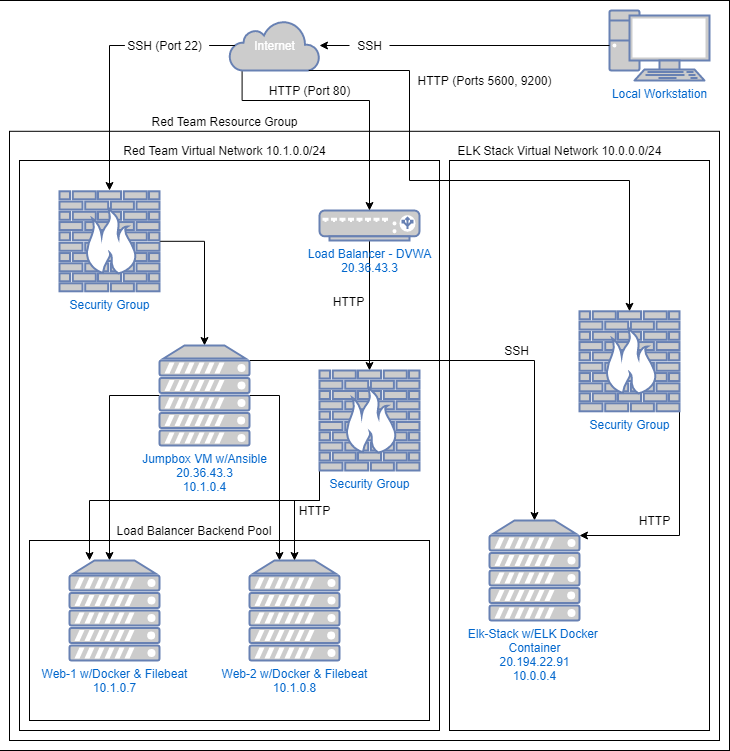

The diagram above was exported from draw.io. Its source (the exported page's mxGraphModel, read from the mxfile embedded in the PNG):
<mxGraphModel dx="1662" dy="762" grid="1" gridSize="10" guides="1" tooltips="1" connect="1" arrows="1" fold="1" page="1" pageScale="1" pageWidth="827" pageHeight="1169" math="0" shadow="0">
  <root>
    <mxCell id="0" />
    <mxCell id="1" parent="0" />
    <mxCell id="4OHJTG2Zhq4YINshDVWm-1" value="" style="rounded=0;whiteSpace=wrap;html=1;" parent="1" vertex="1">
      <mxGeometry width="1020" height="750" as="geometry" />
    </mxCell>
    <mxCell id="xoXrYklMPqK9WxY76voL-8" value="" style="rounded=0;whiteSpace=wrap;html=1;" parent="1" vertex="1">
      <mxGeometry x="300" y="130.8" width="710" height="609.2" as="geometry" />
    </mxCell>
    <mxCell id="MSrWvqmiFoaEPxZrE9t9-2" value="" style="rounded=0;whiteSpace=wrap;html=1;" vertex="1" parent="1">
      <mxGeometry x="740" y="160" width="260" height="570" as="geometry" />
    </mxCell>
    <mxCell id="xoXrYklMPqK9WxY76voL-1" value="" style="rounded=0;whiteSpace=wrap;html=1;" parent="1" vertex="1">
      <mxGeometry x="310" y="160" width="420" height="570" as="geometry" />
    </mxCell>
    <mxCell id="xoXrYklMPqK9WxY76voL-4" value="" style="rounded=0;whiteSpace=wrap;html=1;" parent="1" vertex="1">
      <mxGeometry x="320" y="540" width="400" height="180" as="geometry" />
    </mxCell>
    <mxCell id="jGxNZt9E65VSaevCvfbl-20" value="" style="edgeStyle=orthogonalEdgeStyle;rounded=0;orthogonalLoop=1;jettySize=auto;html=1;entryX=0.5;entryY=0;entryDx=0;entryDy=0;exitX=0;exitY=0.5;exitDx=0;exitDy=0;exitPerimeter=0;" parent="1" source="xoXrYklMPqK9WxY76voL-15" edge="1">
      <mxGeometry relative="1" as="geometry">
        <mxPoint x="400" y="560" as="targetPoint" />
        <mxPoint x="450" y="395" as="sourcePoint" />
        <Array as="points">
          <mxPoint x="400" y="395" />
        </Array>
      </mxGeometry>
    </mxCell>
    <mxCell id="jGxNZt9E65VSaevCvfbl-16" style="edgeStyle=orthogonalEdgeStyle;rounded=0;orthogonalLoop=1;jettySize=auto;html=1;exitX=0.06;exitY=0.5;exitDx=0;exitDy=0;exitPerimeter=0;startArrow=none;" parent="1" source="xoXrYklMPqK9WxY76voL-13" edge="1">
      <mxGeometry relative="1" as="geometry">
        <mxPoint x="400" y="190" as="targetPoint" />
        <Array as="points">
          <mxPoint x="400" y="45" />
        </Array>
      </mxGeometry>
    </mxCell>
    <mxCell id="jGxNZt9E65VSaevCvfbl-12" value="Local Workstation" style="fontColor=#0066CC;verticalAlign=top;verticalLabelPosition=bottom;labelPosition=center;align=center;html=1;outlineConnect=0;fillColor=#CCCCCC;strokeColor=#6881B3;gradientColor=none;gradientDirection=north;strokeWidth=2;shape=mxgraph.networks.pc;" parent="1" vertex="1">
      <mxGeometry x="900" y="9.999999999999996" width="100" height="70" as="geometry" />
    </mxCell>
    <mxCell id="jGxNZt9E65VSaevCvfbl-17" value="" style="edgeStyle=orthogonalEdgeStyle;rounded=0;orthogonalLoop=1;jettySize=auto;html=1;exitX=0;exitY=0.5;exitDx=0;exitDy=0;exitPerimeter=0;startArrow=none;" parent="1" source="xoXrYklMPqK9WxY76voL-14" target="aki5dGu88AVG7XaiV-zN-8" edge="1">
      <mxGeometry relative="1" as="geometry">
        <mxPoint x="350" y="205" as="sourcePoint" />
        <mxPoint x="350" y="260" as="targetPoint" />
      </mxGeometry>
    </mxCell>
    <mxCell id="jGxNZt9E65VSaevCvfbl-23" value="" style="edgeStyle=orthogonalEdgeStyle;rounded=0;orthogonalLoop=1;jettySize=auto;html=1;exitX=1;exitY=0.5;exitDx=0;exitDy=0;exitPerimeter=0;" parent="1" source="xoXrYklMPqK9WxY76voL-15" edge="1">
      <mxGeometry relative="1" as="geometry">
        <mxPoint x="550" y="395" as="sourcePoint" />
        <Array as="points">
          <mxPoint x="570" y="395" />
        </Array>
        <mxPoint x="570" y="560" as="targetPoint" />
      </mxGeometry>
    </mxCell>
    <mxCell id="jGxNZt9E65VSaevCvfbl-31" value="&lt;pre class=&quot;code highlight&quot; lang=&quot;plaintext&quot;&gt;&lt;div style=&quot;text-align: left&quot;&gt;&lt;span style=&quot;font-family: &amp;#34;helvetica&amp;#34; ; white-space: nowrap&quot;&gt;- Your diagram should show the following:&lt;/span&gt;&lt;/div&gt;&lt;span id=&quot;LC2&quot; class=&quot;line&quot; lang=&quot;plaintext&quot;&gt;&lt;div style=&quot;text-align: left&quot;&gt;&lt;span style=&quot;font-family: &amp;#34;helvetica&amp;#34; ; white-space: nowrap&quot;&gt;&amp;nbsp; &amp;nbsp; - Azure resource group #&lt;/span&gt;&lt;/div&gt;&lt;/span&gt;&lt;span id=&quot;LC3&quot; class=&quot;line&quot; lang=&quot;plaintext&quot;&gt;&lt;div style=&quot;text-align: left&quot;&gt;&lt;span style=&quot;font-family: &amp;#34;helvetica&amp;#34; ; white-space: nowrap&quot;&gt;&amp;nbsp; &amp;nbsp; - Virtual network with IP address range #&lt;/span&gt;&lt;/div&gt;&lt;/span&gt;&lt;span id=&quot;LC4&quot; class=&quot;line&quot; lang=&quot;plaintext&quot;&gt;&lt;div style=&quot;text-align: left&quot;&gt;&lt;span style=&quot;font-family: &amp;#34;helvetica&amp;#34; ; white-space: nowrap&quot;&gt;&amp;nbsp; &amp;nbsp; - Subnet range #&lt;/span&gt;&lt;/div&gt;&lt;/span&gt;&lt;span id=&quot;LC5&quot; class=&quot;line&quot; lang=&quot;plaintext&quot;&gt;&lt;div style=&quot;text-align: left&quot;&gt;&lt;span style=&quot;font-family: &amp;#34;helvetica&amp;#34; ; white-space: nowrap&quot;&gt;&amp;nbsp; &amp;nbsp; - Flow of specific traffic (e.g., HTTP, SSH) #&lt;/span&gt;&lt;/div&gt;&lt;/span&gt;&lt;span id=&quot;LC6&quot; class=&quot;line&quot; lang=&quot;plaintext&quot;&gt;&lt;div style=&quot;text-align: left&quot;&gt;&lt;span style=&quot;font-family: &amp;#34;helvetica&amp;#34; ; white-space: nowrap&quot;&gt;&amp;nbsp; &amp;nbsp; - Security group blocking traffic #&lt;/span&gt;&lt;/div&gt;&lt;/span&gt;&lt;span id=&quot;LC7&quot; class=&quot;line&quot; lang=&quot;plaintext&quot;&gt;&lt;div style=&quot;text-align: left&quot;&gt;&lt;span style=&quot;font-family: &amp;#34;helvetica&amp;#34; ; white-space: nowrap&quot;&gt;&amp;nbsp; &amp;nbsp; - Load balancer #&lt;/span&gt;&lt;/div&gt;&lt;/span&gt;&lt;span id=&quot;LC8&quot; class=&quot;line&quot; lang=&quot;plaintext&quot;&gt;&lt;div style=&quot;text-align: left&quot;&gt;&lt;span style=&quot;font-family: &amp;#34;helvetica&amp;#34; ; white-space: nowrap&quot;&gt;&amp;nbsp; &amp;nbsp; - All 3 VMs that you have launched #&lt;/span&gt;&lt;/div&gt;&lt;/span&gt;&lt;span id=&quot;LC9&quot; class=&quot;line&quot; lang=&quot;plaintext&quot;&gt;&lt;div style=&quot;text-align: left&quot;&gt;&lt;span style=&quot;font-family: &amp;#34;helvetica&amp;#34; ; white-space: nowrap&quot;&gt;&amp;nbsp; &amp;nbsp; - Where Docker and Ansible are deployed #&lt;/span&gt;&lt;/div&gt;&lt;/span&gt;&lt;/pre&gt;" style="text;html=1;align=center;verticalAlign=middle;resizable=0;points=[];autosize=1;strokeColor=none;" parent="1" vertex="1">
      <mxGeometry x="10" y="10" width="260" height="160" as="geometry" />
    </mxCell>
    <mxCell id="aki5dGu88AVG7XaiV-zN-2" value="Web-2 w/Docker &amp;amp; Filebeat&lt;br&gt;10.1.0.8" style="fontColor=#0066CC;verticalAlign=top;verticalLabelPosition=bottom;labelPosition=center;align=center;html=1;outlineConnect=0;fillColor=#CCCCCC;strokeColor=#6881B3;gradientColor=none;gradientDirection=north;strokeWidth=2;shape=mxgraph.networks.server;" parent="1" vertex="1">
      <mxGeometry x="540" y="560" width="90" height="100" as="geometry" />
    </mxCell>
    <mxCell id="aki5dGu88AVG7XaiV-zN-4" value="Web-1 w/Docker &amp;amp; Filebeat&lt;br&gt;10.1.0.7" style="fontColor=#0066CC;verticalAlign=top;verticalLabelPosition=bottom;labelPosition=center;align=center;html=1;outlineConnect=0;fillColor=#CCCCCC;strokeColor=#6881B3;gradientColor=none;gradientDirection=north;strokeWidth=2;shape=mxgraph.networks.server;" parent="1" vertex="1">
      <mxGeometry x="360" y="560" width="90" height="100" as="geometry" />
    </mxCell>
    <mxCell id="xoXrYklMPqK9WxY76voL-24" style="edgeStyle=orthogonalEdgeStyle;rounded=0;orthogonalLoop=1;jettySize=auto;html=1;exitX=0.5;exitY=1;exitDx=0;exitDy=0;exitPerimeter=0;entryX=0.5;entryY=0;entryDx=0;entryDy=0;entryPerimeter=0;" parent="1" source="aki5dGu88AVG7XaiV-zN-6" target="aki5dGu88AVG7XaiV-zN-7" edge="1">
      <mxGeometry relative="1" as="geometry" />
    </mxCell>
    <mxCell id="aki5dGu88AVG7XaiV-zN-6" value="Load Balancer - DVWA&lt;br&gt;20.36.43.3" style="fontColor=#0066CC;verticalAlign=top;verticalLabelPosition=bottom;labelPosition=center;align=center;html=1;outlineConnect=0;fillColor=#CCCCCC;strokeColor=#6881B3;gradientColor=none;gradientDirection=north;strokeWidth=2;shape=mxgraph.networks.load_balancer;" parent="1" vertex="1">
      <mxGeometry x="610" y="210" width="100" height="30" as="geometry" />
    </mxCell>
    <mxCell id="xoXrYklMPqK9WxY76voL-27" style="edgeStyle=orthogonalEdgeStyle;rounded=0;orthogonalLoop=1;jettySize=auto;html=1;exitX=0;exitY=1;exitDx=0;exitDy=0;exitPerimeter=0;" parent="1" source="aki5dGu88AVG7XaiV-zN-7" target="aki5dGu88AVG7XaiV-zN-4" edge="1">
      <mxGeometry relative="1" as="geometry">
        <Array as="points">
          <mxPoint x="610" y="500" />
          <mxPoint x="380" y="500" />
        </Array>
      </mxGeometry>
    </mxCell>
    <mxCell id="xoXrYklMPqK9WxY76voL-28" style="edgeStyle=orthogonalEdgeStyle;rounded=0;orthogonalLoop=1;jettySize=auto;html=1;exitX=0;exitY=1;exitDx=0;exitDy=0;exitPerimeter=0;entryX=0.5;entryY=0;entryDx=0;entryDy=0;entryPerimeter=0;" parent="1" source="aki5dGu88AVG7XaiV-zN-7" target="aki5dGu88AVG7XaiV-zN-2" edge="1">
      <mxGeometry relative="1" as="geometry">
        <Array as="points">
          <mxPoint x="610" y="500" />
          <mxPoint x="585" y="500" />
        </Array>
      </mxGeometry>
    </mxCell>
    <mxCell id="aki5dGu88AVG7XaiV-zN-7" value="Security Group&lt;br&gt;" style="fontColor=#0066CC;verticalAlign=top;verticalLabelPosition=bottom;labelPosition=center;align=center;html=1;outlineConnect=0;fillColor=#CCCCCC;strokeColor=#6881B3;gradientColor=none;gradientDirection=north;strokeWidth=2;shape=mxgraph.networks.firewall;" parent="1" vertex="1">
      <mxGeometry x="610" y="370" width="100" height="100" as="geometry" />
    </mxCell>
    <mxCell id="xoXrYklMPqK9WxY76voL-20" style="edgeStyle=orthogonalEdgeStyle;rounded=0;orthogonalLoop=1;jettySize=auto;html=1;exitX=0.14;exitY=1;exitDx=0;exitDy=0;exitPerimeter=0;" parent="1" source="aki5dGu88AVG7XaiV-zN-8" target="aki5dGu88AVG7XaiV-zN-6" edge="1">
      <mxGeometry relative="1" as="geometry">
        <Array as="points">
          <mxPoint x="533" y="100" />
          <mxPoint x="660" y="100" />
        </Array>
      </mxGeometry>
    </mxCell>
    <mxCell id="aki5dGu88AVG7XaiV-zN-8" value="Internet" style="html=1;outlineConnect=0;fillColor=#CCCCCC;strokeColor=#6881B3;gradientColor=none;gradientDirection=north;strokeWidth=2;shape=mxgraph.networks.cloud;fontColor=#ffffff;" parent="1" vertex="1">
      <mxGeometry x="520" y="20" width="90" height="50" as="geometry" />
    </mxCell>
    <mxCell id="xoXrYklMPqK9WxY76voL-9" value="Red Team Resource Group" style="text;html=1;align=center;verticalAlign=middle;resizable=0;points=[];autosize=1;strokeColor=none;" parent="1" vertex="1">
      <mxGeometry x="435" y="110.8" width="160" height="20" as="geometry" />
    </mxCell>
    <mxCell id="xoXrYklMPqK9WxY76voL-10" value="Red Team Virtual Network 10.1.0.0/24" style="text;html=1;align=center;verticalAlign=middle;resizable=0;points=[];autosize=1;strokeColor=none;" parent="1" vertex="1">
      <mxGeometry x="405" y="140" width="220" height="20" as="geometry" />
    </mxCell>
    <mxCell id="xoXrYklMPqK9WxY76voL-11" value="" style="edgeStyle=orthogonalEdgeStyle;rounded=0;orthogonalLoop=1;jettySize=auto;html=1;entryX=0.5;entryY=0;entryDx=0;entryDy=0;exitX=1;exitY=0.5;exitDx=0;exitDy=0;exitPerimeter=0;entryPerimeter=0;" parent="1" source="xoXrYklMPqK9WxY76voL-16" target="xoXrYklMPqK9WxY76voL-15" edge="1">
      <mxGeometry relative="1" as="geometry">
        <mxPoint x="500" y="345" as="targetPoint" />
        <mxPoint x="450" y="240" as="sourcePoint" />
        <Array as="points">
          <mxPoint x="495" y="241" />
        </Array>
      </mxGeometry>
    </mxCell>
    <mxCell id="MSrWvqmiFoaEPxZrE9t9-7" style="edgeStyle=orthogonalEdgeStyle;rounded=0;orthogonalLoop=1;jettySize=auto;html=1;exitX=1;exitY=0.15;exitDx=0;exitDy=0;exitPerimeter=0;entryX=0.5;entryY=0;entryDx=0;entryDy=0;entryPerimeter=0;" edge="1" parent="1" source="xoXrYklMPqK9WxY76voL-15" target="MSrWvqmiFoaEPxZrE9t9-1">
      <mxGeometry relative="1" as="geometry">
        <Array as="points">
          <mxPoint x="825" y="360" />
        </Array>
      </mxGeometry>
    </mxCell>
    <mxCell id="xoXrYklMPqK9WxY76voL-15" value="Jumpbox VM w/Ansible&lt;br&gt;20.36.43.3&lt;br&gt;10.1.0.4" style="fontColor=#0066CC;verticalAlign=top;verticalLabelPosition=bottom;labelPosition=center;align=center;html=1;outlineConnect=0;fillColor=#CCCCCC;strokeColor=#6881B3;gradientColor=none;gradientDirection=north;strokeWidth=2;shape=mxgraph.networks.server;" parent="1" vertex="1">
      <mxGeometry x="450" y="345" width="90" height="100" as="geometry" />
    </mxCell>
    <mxCell id="xoXrYklMPqK9WxY76voL-16" value="Security Group&lt;br&gt;" style="fontColor=#0066CC;verticalAlign=top;verticalLabelPosition=bottom;labelPosition=center;align=center;html=1;outlineConnect=0;fillColor=#CCCCCC;strokeColor=#6881B3;gradientColor=none;gradientDirection=north;strokeWidth=2;shape=mxgraph.networks.firewall;" parent="1" vertex="1">
      <mxGeometry x="350" y="190.8" width="100" height="100" as="geometry" />
    </mxCell>
    <mxCell id="xoXrYklMPqK9WxY76voL-13" value="SSH (Port 22)" style="text;html=1;align=center;verticalAlign=middle;resizable=0;points=[];autosize=1;strokeColor=none;" parent="1" vertex="1">
      <mxGeometry x="410" y="35" width="90" height="20" as="geometry" />
    </mxCell>
    <mxCell id="xoXrYklMPqK9WxY76voL-18" value="" style="edgeStyle=orthogonalEdgeStyle;rounded=0;orthogonalLoop=1;jettySize=auto;html=1;exitX=0.06;exitY=0.5;exitDx=0;exitDy=0;exitPerimeter=0;endArrow=none;" parent="1" source="aki5dGu88AVG7XaiV-zN-8" target="xoXrYklMPqK9WxY76voL-13" edge="1">
      <mxGeometry relative="1" as="geometry">
        <mxPoint x="400" y="190" as="targetPoint" />
        <mxPoint x="525.4000000000001" y="45" as="sourcePoint" />
        <Array as="points" />
      </mxGeometry>
    </mxCell>
    <mxCell id="xoXrYklMPqK9WxY76voL-14" value="SSH" style="text;html=1;align=center;verticalAlign=middle;resizable=0;points=[];autosize=1;strokeColor=none;" parent="1" vertex="1">
      <mxGeometry x="640" y="35" width="40" height="20" as="geometry" />
    </mxCell>
    <mxCell id="xoXrYklMPqK9WxY76voL-19" value="" style="edgeStyle=orthogonalEdgeStyle;rounded=0;orthogonalLoop=1;jettySize=auto;html=1;exitX=0;exitY=0.5;exitDx=0;exitDy=0;exitPerimeter=0;endArrow=none;" parent="1" source="jGxNZt9E65VSaevCvfbl-12" target="xoXrYklMPqK9WxY76voL-14" edge="1">
      <mxGeometry relative="1" as="geometry">
        <mxPoint x="715" y="45" as="sourcePoint" />
        <mxPoint x="610" y="45" as="targetPoint" />
      </mxGeometry>
    </mxCell>
    <mxCell id="xoXrYklMPqK9WxY76voL-21" value="HTTP (Port 80)" style="text;html=1;align=center;verticalAlign=middle;resizable=0;points=[];autosize=1;strokeColor=none;" parent="1" vertex="1">
      <mxGeometry x="550" y="80" width="100" height="20" as="geometry" />
    </mxCell>
    <mxCell id="xoXrYklMPqK9WxY76voL-25" value="HTTP" style="text;html=1;align=center;verticalAlign=middle;resizable=0;points=[];autosize=1;strokeColor=none;" parent="1" vertex="1">
      <mxGeometry x="614" y="290.8" width="50" height="20" as="geometry" />
    </mxCell>
    <mxCell id="xoXrYklMPqK9WxY76voL-26" value="Load Balancer Backend Pool" style="text;html=1;strokeColor=none;fillColor=none;align=center;verticalAlign=middle;whiteSpace=wrap;rounded=0;" parent="1" vertex="1">
      <mxGeometry x="400" y="520" width="170" height="20" as="geometry" />
    </mxCell>
    <mxCell id="xoXrYklMPqK9WxY76voL-29" value="HTTP" style="text;html=1;align=center;verticalAlign=middle;resizable=0;points=[];autosize=1;strokeColor=none;" parent="1" vertex="1">
      <mxGeometry x="580" y="500" width="50" height="20" as="geometry" />
    </mxCell>
    <mxCell id="MSrWvqmiFoaEPxZrE9t9-1" value="Elk-Stack w/ELK Docker &lt;br&gt;Container&lt;br&gt;20.194.22.91&lt;br&gt;10.0.0.4" style="fontColor=#0066CC;verticalAlign=top;verticalLabelPosition=bottom;labelPosition=center;align=center;html=1;outlineConnect=0;fillColor=#CCCCCC;strokeColor=#6881B3;gradientColor=none;gradientDirection=north;strokeWidth=2;shape=mxgraph.networks.server;" vertex="1" parent="1">
      <mxGeometry x="780" y="520" width="90" height="100" as="geometry" />
    </mxCell>
    <mxCell id="MSrWvqmiFoaEPxZrE9t9-3" value="ELK Stack Virtual Network 10.0.0.0/24" style="text;html=1;align=center;verticalAlign=middle;resizable=0;points=[];autosize=1;strokeColor=none;" vertex="1" parent="1">
      <mxGeometry x="740" y="140" width="220" height="20" as="geometry" />
    </mxCell>
    <mxCell id="MSrWvqmiFoaEPxZrE9t9-9" style="edgeStyle=orthogonalEdgeStyle;rounded=0;orthogonalLoop=1;jettySize=auto;html=1;exitX=1;exitY=1;exitDx=0;exitDy=0;exitPerimeter=0;entryX=1;entryY=0.15;entryDx=0;entryDy=0;entryPerimeter=0;" edge="1" parent="1" source="MSrWvqmiFoaEPxZrE9t9-5" target="MSrWvqmiFoaEPxZrE9t9-1">
      <mxGeometry relative="1" as="geometry">
        <mxPoint x="850" y="570" as="targetPoint" />
        <Array as="points">
          <mxPoint x="970" y="535" />
        </Array>
      </mxGeometry>
    </mxCell>
    <mxCell id="MSrWvqmiFoaEPxZrE9t9-5" value="Security Group&lt;br&gt;" style="fontColor=#0066CC;verticalAlign=top;verticalLabelPosition=bottom;labelPosition=center;align=center;html=1;outlineConnect=0;fillColor=#CCCCCC;strokeColor=#6881B3;gradientColor=none;gradientDirection=north;strokeWidth=2;shape=mxgraph.networks.firewall;" vertex="1" parent="1">
      <mxGeometry x="870" y="310.8" width="100" height="100" as="geometry" />
    </mxCell>
    <mxCell id="MSrWvqmiFoaEPxZrE9t9-6" style="edgeStyle=orthogonalEdgeStyle;rounded=0;orthogonalLoop=1;jettySize=auto;html=1;exitX=0.88;exitY=1;exitDx=0;exitDy=0;exitPerimeter=0;entryX=0.5;entryY=0;entryDx=0;entryDy=0;entryPerimeter=0;" edge="1" parent="1" source="aki5dGu88AVG7XaiV-zN-8" target="MSrWvqmiFoaEPxZrE9t9-5">
      <mxGeometry relative="1" as="geometry">
        <Array as="points">
          <mxPoint x="700" y="70" />
          <mxPoint x="700" y="180" />
          <mxPoint x="920" y="180" />
        </Array>
      </mxGeometry>
    </mxCell>
    <mxCell id="MSrWvqmiFoaEPxZrE9t9-8" value="SSH&lt;br&gt;" style="text;html=1;align=center;verticalAlign=middle;resizable=0;points=[];autosize=1;strokeColor=none;" vertex="1" parent="1">
      <mxGeometry x="787" y="340" width="40" height="20" as="geometry" />
    </mxCell>
    <mxCell id="MSrWvqmiFoaEPxZrE9t9-10" value="HTTP" style="text;html=1;align=center;verticalAlign=middle;resizable=0;points=[];autosize=1;strokeColor=none;" vertex="1" parent="1">
      <mxGeometry x="920" y="510" width="50" height="20" as="geometry" />
    </mxCell>
    <mxCell id="MSrWvqmiFoaEPxZrE9t9-12" value="HTTP (Ports 5600, 9200)" style="text;html=1;align=center;verticalAlign=middle;resizable=0;points=[];autosize=1;strokeColor=none;" vertex="1" parent="1">
      <mxGeometry x="700" y="70" width="150" height="20" as="geometry" />
    </mxCell>
  </root>
</mxGraphModel>